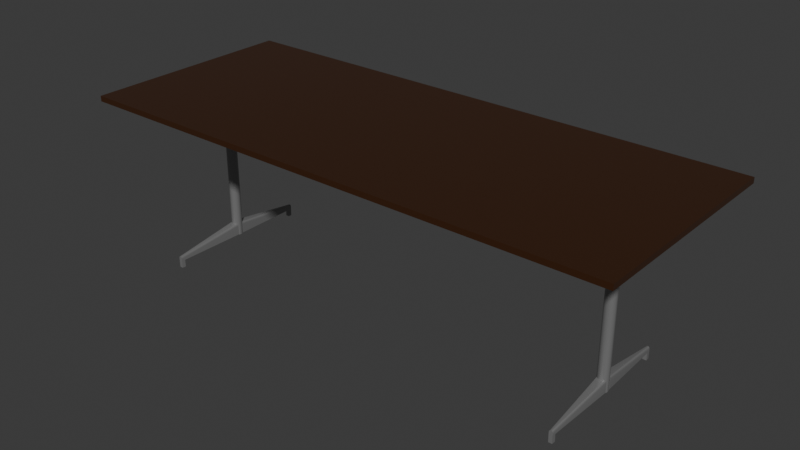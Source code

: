 # Source: Tisch.blend  (saved by Blender 4.3.32; exported with 4.5.12 LTS)
import bpy
from mathutils import Matrix  # noqa: F401  (used for matrix-valued properties, if any)

bpy.ops.wm.read_factory_settings(use_empty=True)
scene = bpy.context.scene
scene.name = 'Scene'

# ---- collections
col_collection = bpy.data.collections.new('Collection'); scene.collection.children.link(col_collection)

# ---- materials (node trees are filled in below, after node groups)
mat_material_001 = bpy.data.materials.new('Material.001')
mat_material = bpy.data.materials.new('Material')
mat_material.alpha_threshold = 0.0
mat_material.roughness = 0.5
mat_material.line_color = (0.0, 0.0, 0.0, 1.0)

# ---- node groups
ng_smooth_by_angle_001 = bpy.data.node_groups.new('Smooth by Angle.001', 'GeometryNodeTree')
_s = ng_smooth_by_angle_001.interface.new_socket(name='Mesh', in_out='OUTPUT', socket_type='NodeSocketGeometry')
_s = ng_smooth_by_angle_001.interface.new_socket(name='Mesh', in_out='INPUT', socket_type='NodeSocketGeometry')
_s = ng_smooth_by_angle_001.interface.new_socket(name='Angle', in_out='INPUT', socket_type='NodeSocketFloat')
_s.subtype = 'ANGLE'
_s.default_value = 0.5236
_s.min_value = 0.0
_s.max_value = 3.142
_s.description = 'Maximum face angle for smooth edges'
_s = ng_smooth_by_angle_001.interface.new_socket(name='Ignore Sharpness', in_out='INPUT', socket_type='NodeSocketBool')
_s.force_non_field = True
ng_smooth_by_angle_001.description = 'Set the sharpness of mesh edges based on the angle between the neighboring faces'
ng_smooth_by_angle_001.is_modifier = True
_N = ng_smooth_by_angle_001.nodes; _L = ng_smooth_by_angle_001.links
n0 = _N.new('GeometryNodeSetShadeSmooth'); n0.name = 'Set Shade Smooth'; n0.location = (120, -80)
n0.domain = 'EDGE'
n1 = _N.new('GeometryNodeSetShadeSmooth'); n1.name = 'Set Shade Smooth.001'; n1.location = (300, -80)
n2 = _N.new('NodeGroupOutput'); n2.name = 'Group Output'; n2.location = (480, -80)
n3 = _N.new('GeometryNodeInputMeshEdgeAngle'); n3.name = 'Edge Angle'; n3.location = (-440, -240)
n4 = _N.new('NodeGroupInput'); n4.name = 'Group Input'; n4.location = (-80, -80)
n5 = _N.new('GeometryNodeInputEdgeSmooth'); n5.name = 'Is Edge Smooth'; n5.location = (-260, -120)
n6 = _N.new('GeometryNodeInputShadeSmooth'); n6.name = 'Is Shade Smooth'; n6.location = (-440, -397)
n7 = _N.new('FunctionNodeCompare'); n7.name = 'Compare'; n7.location = (-260, -260)
n7.operation = 'LESS_EQUAL'
n7.inputs[6].default_value = (0.0, 0.0, 0.0, 0.0)
n7.inputs[7].default_value = (0.0, 0.0, 0.0, 0.0)
n8 = _N.new('FunctionNodeBooleanMath'); n8.name = 'Boolean Math.001'; n8.location = (-80, -260)
n9 = _N.new('NodeGroupInput'); n9.name = 'Group Input.001'; n9.location = (-440, -329)
n10 = _N.new('NodeGroupInput'); n10.name = 'Group Input.002'; n10.location = (-259, -189)
n11 = _N.new('FunctionNodeBooleanMath'); n11.name = 'Boolean Math'; n11.location = (-80, -149)
n11.operation = 'OR'
n12 = _N.new('FunctionNodeBooleanMath'); n12.name = 'Boolean Math.002'; n12.location = (-260, -380)
n12.operation = 'OR'
n13 = _N.new('NodeGroupInput'); n13.name = 'Group Input.003'; n13.location = (-440, -460)
_L.new(n3.outputs[0], n7.inputs[0])
_L.new(n1.outputs[0], n2.inputs[0])
_L.new(n9.outputs[1], n7.inputs[1])
_L.new(n7.outputs[0], n8.inputs[0])
_L.new(n4.outputs[0], n0.inputs[0])
_L.new(n0.outputs[0], n1.inputs[0])
_L.new(n8.outputs[0], n0.inputs[2])
_L.new(n10.outputs[2], n11.inputs[1])
_L.new(n5.outputs[0], n11.inputs[0])
_L.new(n11.outputs[0], n0.inputs[1])
_L.new(n13.outputs[2], n12.inputs[1])
_L.new(n6.outputs[0], n12.inputs[0])
_L.new(n12.outputs[0], n8.inputs[1])
n2.is_active_output = True

# ---- material node trees
mat_material_001.use_nodes = True; mat_material_001.node_tree.nodes.clear()
_N = mat_material_001.node_tree.nodes; _L = mat_material_001.node_tree.links
n0 = _N.new('ShaderNodeBsdfPrincipled'); n0.name = 'Principled BSDF'; n0.location = (10, 300)
n0.inputs[0].default_value = (0.3275, 0.3275, 0.3275, 1.0)
n0.inputs[1].default_value = 0.5
n0.inputs[2].default_value = 0.1929
n1 = _N.new('ShaderNodeOutputMaterial'); n1.name = 'Material Output'; n1.location = (300, 300)
_L.new(n0.outputs[0], n1.inputs[0])
n1.is_active_output = True
mat_material.use_nodes = True; mat_material.node_tree.nodes.clear()
_N = mat_material.node_tree.nodes; _L = mat_material.node_tree.links
n0 = _N.new('ShaderNodeOutputMaterial'); n0.name = 'Material Output'; n0.location = (300, 300)
n1 = _N.new('ShaderNodeBsdfPrincipled'); n1.name = 'Principled BSDF'; n1.location = (10, 300)
n1.inputs[0].default_value = (0.06303, 0.02476, 0.01028, 1.0)
n1.inputs[1].default_value = 0.2756
n1.inputs[2].default_value = 0.1929
n1.inputs[3].default_value = 1.45
_L.new(n1.outputs[0], n0.inputs[0])
n0.is_active_output = True

# ---- world
world_world = bpy.data.worlds.new('World'); scene.world = world_world
world_world.use_nodes = True; world_world.node_tree.nodes.clear()
_N = world_world.node_tree.nodes; _L = world_world.node_tree.links
n0 = _N.new('ShaderNodeOutputWorld'); n0.name = 'World Output'; n0.location = (300, 300)
n1 = _N.new('ShaderNodeBackground'); n1.name = 'Background'; n1.location = (10, 300)
n1.inputs[0].default_value = (0.05088, 0.05088, 0.05088, 1.0)
_L.new(n1.outputs[0], n0.inputs[0])
n0.is_active_output = True
world_world.color = (0.05088, 0.05088, 0.05088)
world_world.sun_shadow_jitter_overblur = 0.0

# ---- meshes
me_cube_006 = bpy.data.meshes.new('Cube.006')
me_cube_006.from_pydata([(-5.62, -0.128, -2.195), (-5.62, 0.1344, -2.195), (-0.2048, -0.3576, -2.078), (-0.2048, 0.364, -2.078), (-5.341, 0.1463, -2.189), (-5.341, -0.1398, -2.189), (-5.62, -0.128, -2.01), (-5.62, -0.02828, -1.847), (-5.62, -0.1261, -1.978), (-5.62, -0.1204, -1.948), (-5.62, -0.1112, -1.92), (-5.62, -0.09878, -1.895), (-5.62, -0.08367, -1.875), (-5.62, -0.06643, -1.86), (-5.62, -0.04773, -1.851), (-5.62, 0.03474, -1.847), (-5.62, 0.1344, -2.01), (-5.62, 0.05419, -1.851), (-5.62, 0.07289, -1.86), (-5.62, 0.09013, -1.875), (-5.62, 0.1052, -1.895), (-5.62, 0.1176, -1.92), (-5.62, 0.1269, -1.948), (-5.62, 0.1325, -1.978), (-0.2048, -0.2579, -1.177), (-0.2048, -0.3576, -1.34), (-0.2048, -0.2773, -1.18), (-0.2048, -0.296, -1.19), (-0.2048, -0.3133, -1.205), (-0.2048, -0.3284, -1.225), (-0.2048, -0.3408, -1.249), (-0.2048, -0.35, -1.278), (-0.2048, -0.3557, -1.308), (-0.2048, 0.364, -1.34), (-0.2048, 0.2643, -1.177), (-0.2048, 0.3621, -1.308), (-0.2048, 0.3565, -1.278), (-0.2048, 0.3472, -1.249), (-0.2048, 0.3348, -1.225), (-0.2048, 0.3197, -1.205), (-0.2048, 0.3025, -1.19), (-0.2048, 0.2838, -1.18), (-5.341, 0.1463, -1.975), (-5.341, 0.04657, -1.813), (-5.341, 0.1444, -1.944), (-5.341, 0.1387, -1.913), (-5.341, 0.1295, -1.885), (-5.341, 0.1171, -1.86), (-5.341, 0.102, -1.84), (-5.341, 0.08473, -1.825), (-5.341, 0.06602, -1.816), (-5.341, -0.1398, -1.975), (-5.341, -0.04011, -1.813), (-5.341, -0.1379, -1.944), (-5.341, -0.1322, -1.913), (-5.341, -0.123, -1.885), (-5.341, -0.1106, -1.86), (-5.341, -0.0955, -1.84), (-5.341, -0.07827, -1.825), (-5.341, -0.05956, -1.816), (-5.611, 0.1344, -2.628), (-5.611, -0.128, -2.628), (-5.332, 0.1463, -2.622), (-5.332, -0.1398, -2.622), (-5.608, 0.1344, -2.744), (-5.608, -0.128, -2.744), (-5.329, 0.1463, -2.738), (-5.329, -0.1398, -2.738), (0.0008268, 0.3931, -2.1), (0.0008268, 0.3931, 9.9), (0.07886, 0.3855, -2.1), (0.07886, 0.3855, 9.9), (0.1539, 0.3627, -2.1), (0.1539, 0.3627, 9.9), (0.2231, 0.3257, -2.1), (0.2231, 0.3257, 9.9), (0.2837, 0.276, -2.1), (0.2837, 0.276, 9.9), (0.3334, 0.2154, -2.1), (0.3334, 0.2154, 9.9), (0.3704, 0.1462, -2.1), (0.3704, 0.1462, 9.9), (0.3931, 0.07117, -2.1), (0.3931, 0.07117, 9.9), (0.4008, -0.006861, -2.1), (0.4008, -0.006861, 9.9), (0.3931, -0.0849, -2.1), (0.3931, -0.0849, 9.9), (0.3704, -0.1599, -2.1), (0.3704, -0.1599, 9.9), (0.3334, -0.2291, -2.1), (0.3334, -0.2291, 9.9), (0.2837, -0.2897, -2.1), (0.2837, -0.2897, 9.9), (0.2231, -0.3394, -2.1), (0.2231, -0.3394, 9.9), (0.1539, -0.3764, -2.1), (0.1539, -0.3764, 9.9), (0.07886, -0.3992, -2.1), (0.07886, -0.3992, 9.9), (0.0008268, -0.4069, -2.1), (0.0008268, -0.4069, 9.9), (-0.07721, -0.3992, -2.1), (-0.07721, -0.3992, 9.9), (-0.1522, -0.3764, -2.1), (-0.1522, -0.3764, 9.9), (-0.2214, -0.3394, -2.1), (-0.2214, -0.3394, 9.9), (-0.282, -0.2897, -2.1), (-0.282, -0.2897, 9.9), (-0.3318, -0.2291, -2.1), (-0.3318, -0.2291, 9.9), (-0.3687, -0.1599, -2.1), (-0.3687, -0.1599, 9.9), (-0.3915, -0.0849, -2.1), (-0.3915, -0.0849, 9.9), (-0.3992, -0.006861, -2.1), (-0.3992, -0.006861, 9.9), (-0.3915, 0.07117, -2.1), (-0.3915, 0.07117, 9.9), (-0.3687, 0.1462, -2.1), (-0.3687, 0.1462, 9.9), (-0.3318, 0.2154, -2.1), (-0.3318, 0.2154, 9.9), (-0.282, 0.276, -2.1), (-0.282, 0.276, 9.9), (-0.2214, 0.3257, -2.1), (-0.2214, 0.3257, 9.9), (-0.1522, 0.3627, -2.1), (-0.1522, 0.3627, 9.9), (-0.07721, 0.3855, -2.1), (-0.07721, 0.3855, 9.9), (5.619, 0.1344, -2.195), (5.619, -0.128, -2.195), (0.204, 0.364, -2.078), (0.204, -0.3576, -2.078), (5.34, -0.1398, -2.189), (5.34, 0.1463, -2.189), (5.619, 0.1344, -2.01), (5.619, 0.03474, -1.847), (5.619, 0.1325, -1.978), (5.619, 0.1269, -1.948), (5.619, 0.1176, -1.92), (5.619, 0.1052, -1.895), (5.619, 0.09013, -1.875), (5.619, 0.0729, -1.86), (5.619, 0.05419, -1.851), (5.619, -0.02828, -1.847), (5.619, -0.128, -2.01), (5.619, -0.04773, -1.851), (5.619, -0.06643, -1.86), (5.619, -0.08367, -1.875), (5.619, -0.09878, -1.895), (5.619, -0.1112, -1.92), (5.619, -0.1204, -1.948), (5.619, -0.1261, -1.978), (0.204, 0.2643, -1.177), (0.204, 0.364, -1.34), (0.204, 0.2838, -1.18), (0.204, 0.3025, -1.19), (0.204, 0.3197, -1.205), (0.204, 0.3348, -1.225), (0.204, 0.3472, -1.249), (0.204, 0.3565, -1.278), (0.204, 0.3621, -1.308), (0.204, -0.3576, -1.34), (0.204, -0.2579, -1.177), (0.204, -0.3557, -1.308), (0.204, -0.35, -1.278), (0.204, -0.3408, -1.249), (0.204, -0.3284, -1.225), (0.204, -0.3133, -1.205), (0.204, -0.296, -1.19), (0.204, -0.2773, -1.18), (5.34, -0.1398, -1.975), (5.34, -0.04011, -1.813), (5.34, -0.1379, -1.944), (5.34, -0.1322, -1.913), (5.34, -0.123, -1.885), (5.34, -0.1106, -1.86), (5.34, -0.0955, -1.84), (5.34, -0.07827, -1.825), (5.34, -0.05956, -1.816), (5.34, 0.1463, -1.975), (5.34, 0.04657, -1.813), (5.34, 0.1444, -1.944), (5.34, 0.1387, -1.913), (5.34, 0.1295, -1.885), (5.34, 0.1171, -1.86), (5.34, 0.102, -1.84), (5.34, 0.08473, -1.825), (5.34, 0.06602, -1.816), (5.61, -0.128, -2.628), (5.61, 0.1344, -2.628), (5.331, -0.1398, -2.622), (5.331, 0.1463, -2.622), (5.608, -0.128, -2.744), (5.608, 0.1344, -2.744), (5.328, -0.1398, -2.738), (5.328, 0.1463, -2.738), (-0.2353, -32.21, 7.775), (-0.2353, -32.21, 8.775), (-0.2353, -0.2125, 7.775), (-0.2353, -0.2125, 8.775), (0.2647, -32.21, 7.775), (0.2647, -32.21, 8.775), (0.2647, -0.2125, 7.775), (0.2647, -0.2125, 8.775), (-5.62, -32.04, -2.195), (-5.62, -31.77, -2.195), (-0.2048, -32.27, -2.078), (-0.2048, -31.54, -2.078), (-5.341, -31.76, -2.189), (-5.341, -32.05, -2.189), (-5.62, -32.04, -2.01), (-5.62, -31.94, -1.847), (-5.62, -32.03, -1.978), (-5.62, -32.03, -1.948), (-5.62, -32.02, -1.92), (-5.62, -32.01, -1.895), (-5.62, -31.99, -1.875), (-5.62, -31.97, -1.86), (-5.62, -31.96, -1.851), (-5.62, -31.87, -1.847), (-5.62, -31.77, -2.01), (-5.62, -31.85, -1.851), (-5.62, -31.84, -1.86), (-5.62, -31.82, -1.875), (-5.62, -31.8, -1.895), (-5.62, -31.79, -1.92), (-5.62, -31.78, -1.948), (-5.62, -31.78, -1.978), (-0.2048, -32.17, -1.177), (-0.2048, -32.27, -1.34), (-0.2048, -32.19, -1.18), (-0.2048, -32.2, -1.19), (-0.2048, -32.22, -1.205), (-0.2048, -32.24, -1.225), (-0.2048, -32.25, -1.249), (-0.2048, -32.26, -1.278), (-0.2048, -32.26, -1.308), (-0.2048, -31.54, -1.34), (-0.2048, -31.64, -1.177), (-0.2048, -31.55, -1.308), (-0.2048, -31.55, -1.278), (-0.2048, -31.56, -1.249), (-0.2048, -31.57, -1.225), (-0.2048, -31.59, -1.205), (-0.2048, -31.61, -1.19), (-0.2048, -31.62, -1.18), (-5.341, -31.76, -1.975), (-5.341, -31.86, -1.813), (-5.341, -31.76, -1.944), (-5.341, -31.77, -1.913), (-5.341, -31.78, -1.885), (-5.341, -31.79, -1.86), (-5.341, -31.81, -1.84), (-5.341, -31.82, -1.825), (-5.341, -31.84, -1.816), (-5.341, -32.05, -1.975), (-5.341, -31.95, -1.813), (-5.341, -32.05, -1.944), (-5.341, -32.04, -1.913), (-5.341, -32.03, -1.885), (-5.341, -32.02, -1.86), (-5.341, -32.0, -1.84), (-5.341, -31.99, -1.825), (-5.341, -31.97, -1.816), (-5.611, -31.77, -2.628), (-5.611, -32.04, -2.628), (-5.332, -31.76, -2.622), (-5.332, -32.05, -2.622), (-5.608, -31.77, -2.744), (-5.608, -32.04, -2.744), (-5.329, -31.76, -2.738), (-5.329, -32.05, -2.738), (0.0008254, -31.51, -2.1), (0.0008254, -31.51, 9.9), (0.07886, -31.52, -2.1), (0.07886, -31.52, 9.9), (0.1539, -31.55, -2.1), (0.1539, -31.55, 9.9), (0.2231, -31.58, -2.1), (0.2231, -31.58, 9.9), (0.2837, -31.63, -2.1), (0.2837, -31.63, 9.9), (0.3334, -31.69, -2.1), (0.3334, -31.69, 9.9), (0.3704, -31.76, -2.1), (0.3704, -31.76, 9.9), (0.3931, -31.84, -2.1), (0.3931, -31.84, 9.9), (0.4008, -31.91, -2.1), (0.4008, -31.91, 9.9), (0.3931, -31.99, -2.1), (0.3931, -31.99, 9.9), (0.3704, -32.07, -2.1), (0.3704, -32.07, 9.9), (0.3334, -32.14, -2.1), (0.3334, -32.14, 9.9), (0.2837, -32.2, -2.1), (0.2837, -32.2, 9.9), (0.2231, -32.25, -2.1), (0.2231, -32.25, 9.9), (0.1539, -32.28, -2.1), (0.1539, -32.28, 9.9), (0.07886, -32.31, -2.1), (0.07886, -32.31, 9.9), (0.0008254, -32.31, -2.1), (0.0008254, -32.31, 9.9), (-0.07721, -32.31, -2.1), (-0.07721, -32.31, 9.9), (-0.1522, -32.28, -2.1), (-0.1522, -32.28, 9.9), (-0.2214, -32.25, -2.1), (-0.2214, -32.25, 9.9), (-0.282, -32.2, -2.1), (-0.282, -32.2, 9.9), (-0.3318, -32.14, -2.1), (-0.3318, -32.14, 9.9), (-0.3687, -32.07, -2.1), (-0.3687, -32.07, 9.9), (-0.3915, -31.99, -2.1), (-0.3915, -31.99, 9.9), (-0.3992, -31.91, -2.1), (-0.3992, -31.91, 9.9), (-0.3915, -31.84, -2.1), (-0.3915, -31.84, 9.9), (-0.3687, -31.76, -2.1), (-0.3687, -31.76, 9.9), (-0.3318, -31.69, -2.1), (-0.3318, -31.69, 9.9), (-0.282, -31.63, -2.1), (-0.282, -31.63, 9.9), (-0.2214, -31.58, -2.1), (-0.2214, -31.58, 9.9), (-0.1522, -31.55, -2.1), (-0.1522, -31.55, 9.9), (-0.07721, -31.52, -2.1), (-0.07721, -31.52, 9.9), (5.619, -31.77, -2.195), (5.619, -32.04, -2.195), (0.204, -31.54, -2.078), (0.204, -32.27, -2.078), (5.34, -32.05, -2.189), (5.34, -31.76, -2.189), (5.619, -31.77, -2.01), (5.619, -31.87, -1.847), (5.619, -31.78, -1.978), (5.619, -31.78, -1.948), (5.619, -31.79, -1.92), (5.619, -31.8, -1.895), (5.619, -31.82, -1.875), (5.619, -31.84, -1.86), (5.619, -31.85, -1.851), (5.619, -31.94, -1.847), (5.619, -32.04, -2.01), (5.619, -31.96, -1.851), (5.619, -31.97, -1.86), (5.619, -31.99, -1.875), (5.619, -32.01, -1.895), (5.619, -32.02, -1.92), (5.619, -32.03, -1.948), (5.619, -32.03, -1.978), (0.204, -31.64, -1.177), (0.204, -31.54, -1.34), (0.204, -31.62, -1.18), (0.204, -31.61, -1.19), (0.204, -31.59, -1.205), (0.204, -31.57, -1.225), (0.204, -31.56, -1.249), (0.204, -31.55, -1.278), (0.204, -31.55, -1.308), (0.204, -32.27, -1.34), (0.204, -32.17, -1.177), (0.204, -32.26, -1.308), (0.204, -32.26, -1.278), (0.204, -32.25, -1.249), (0.204, -32.24, -1.225), (0.204, -32.22, -1.205), (0.204, -32.2, -1.19), (0.204, -32.19, -1.18), (5.34, -32.05, -1.975), (5.34, -31.95, -1.813), (5.34, -32.05, -1.944), (5.34, -32.04, -1.913), (5.34, -32.03, -1.885), (5.34, -32.02, -1.86), (5.34, -32.0, -1.84), (5.34, -31.99, -1.825), (5.34, -31.97, -1.816), (5.34, -31.76, -1.975), (5.34, -31.86, -1.813), (5.34, -31.76, -1.944), (5.34, -31.77, -1.913), (5.34, -31.78, -1.885), (5.34, -31.79, -1.86), (5.34, -31.81, -1.84), (5.34, -31.82, -1.825), (5.34, -31.84, -1.816), (5.61, -32.04, -2.628), (5.61, -31.77, -2.628), (5.331, -32.05, -2.622), (5.331, -31.76, -2.622), (5.608, -32.04, -2.744), (5.608, -31.77, -2.744), (5.328, -32.05, -2.738), (5.328, -31.76, -2.738), (8.052, -36.09, 10.3), (8.052, -36.09, 9.898), (-7.948, -36.09, 10.3), (-7.948, -36.09, 9.898), (8.052, 3.912, 10.3), (8.052, 3.912, 9.898), (-7.948, 3.912, 10.3), (-7.948, 3.912, 9.898)], [], [(43, 15, 7, 52), (2, 25, 51, 5), (0, 6, 8, 9, 10, 11, 12, 13, 14, 7, 15, 17, 18, 19, 20, 21, 22, 23, 16, 1), (4, 3, 2, 5), (1, 16, 42, 4), (3, 33, 35, 36, 37, 38, 39, 40, 41, 34, 24, 26, 27, 28, 29, 30, 31, 32, 25, 2), (4, 5, 63, 62), (4, 42, 33, 3), (34, 43, 52, 24), (43, 34, 41, 50), (50, 41, 40, 49), (49, 40, 39, 48), (48, 39, 38, 47), (47, 38, 37, 46), (46, 37, 36, 45), (45, 36, 35, 44), (44, 35, 33, 42), (52, 7, 14, 59), (59, 14, 13, 58), (58, 13, 12, 57), (57, 12, 11, 56), (56, 11, 10, 55), (55, 10, 9, 54), (54, 9, 8, 53), (53, 8, 6, 51), (15, 43, 50, 17), (17, 50, 49, 18), (18, 49, 48, 19), (19, 48, 47, 20), (20, 47, 46, 21), (21, 46, 45, 22), (22, 45, 44, 23), (23, 44, 42, 16), (24, 52, 59, 26), (26, 59, 58, 27), (27, 58, 57, 28), (28, 57, 56, 29), (29, 56, 55, 30), (30, 55, 54, 31), (31, 54, 53, 32), (32, 53, 51, 25), (5, 51, 6, 0), (62, 63, 67, 66), (1, 4, 62, 60), (0, 1, 60, 61), (5, 0, 61, 63), (64, 66, 67, 65), (60, 62, 66, 64), (63, 61, 65, 67), (61, 60, 64, 65), (68, 69, 71, 70), (70, 71, 73, 72), (72, 73, 75, 74), (74, 75, 77, 76), (76, 77, 79, 78), (78, 79, 81, 80), (80, 81, 83, 82), (82, 83, 85, 84), (84, 85, 87, 86), (86, 87, 89, 88), (88, 89, 91, 90), (90, 91, 93, 92), (92, 93, 95, 94), (94, 95, 97, 96), (96, 97, 99, 98), (98, 99, 101, 100), (100, 101, 103, 102), (102, 103, 105, 104), (104, 105, 107, 106), (106, 107, 109, 108), (108, 109, 111, 110), (110, 111, 113, 112), (112, 113, 115, 114), (114, 115, 117, 116), (116, 117, 119, 118), (118, 119, 121, 120), (120, 121, 123, 122), (122, 123, 125, 124), (124, 125, 127, 126), (126, 127, 129, 128), (71, 69, 131, 129, 127, 125, 123, 121, 119, 117, 115, 113, 111, 109, 107, 105, 103, 101, 99, 97, 95, 93, 91, 89, 87, 85, 83, 81, 79, 77, 75, 73), (128, 129, 131, 130), (130, 131, 69, 68), (68, 70, 72, 74, 76, 78, 80, 82, 84, 86, 88, 90, 92, 94, 96, 98, 100, 102, 104, 106, 108, 110, 112, 114, 116, 118, 120, 122, 124, 126, 128, 130), (175, 147, 139, 184), (134, 157, 183, 137), (132, 138, 140, 141, 142, 143, 144, 145, 146, 139, 147, 149, 150, 151, 152, 153, 154, 155, 148, 133), (136, 135, 134, 137), (133, 148, 174, 136), (135, 165, 167, 168, 169, 170, 171, 172, 173, 166, 156, 158, 159, 160, 161, 162, 163, 164, 157, 134), (136, 137, 195, 194), (136, 174, 165, 135), (166, 175, 184, 156), (175, 166, 173, 182), (182, 173, 172, 181), (181, 172, 171, 180), (180, 171, 170, 179), (179, 170, 169, 178), (178, 169, 168, 177), (177, 168, 167, 176), (176, 167, 165, 174), (184, 139, 146, 191), (191, 146, 145, 190), (190, 145, 144, 189), (189, 144, 143, 188), (188, 143, 142, 187), (187, 142, 141, 186), (186, 141, 140, 185), (185, 140, 138, 183), (147, 175, 182, 149), (149, 182, 181, 150), (150, 181, 180, 151), (151, 180, 179, 152), (152, 179, 178, 153), (153, 178, 177, 154), (154, 177, 176, 155), (155, 176, 174, 148), (156, 184, 191, 158), (158, 191, 190, 159), (159, 190, 189, 160), (160, 189, 188, 161), (161, 188, 187, 162), (162, 187, 186, 163), (163, 186, 185, 164), (164, 185, 183, 157), (137, 183, 138, 132), (194, 195, 199, 198), (133, 136, 194, 192), (132, 133, 192, 193), (137, 132, 193, 195), (196, 198, 199, 197), (192, 194, 198, 196), (195, 193, 197, 199), (193, 192, 196, 197), (200, 201, 203, 202), (202, 203, 207, 206), (206, 207, 205, 204), (204, 205, 201, 200), (202, 206, 204, 200), (207, 203, 201, 205), (251, 223, 215, 260), (210, 233, 259, 213), (208, 214, 216, 217, 218, 219, 220, 221, 222, 215, 223, 225, 226, 227, 228, 229, 230, 231, 224, 209), (212, 211, 210, 213), (209, 224, 250, 212), (211, 241, 243, 244, 245, 246, 247, 248, 249, 242, 232, 234, 235, 236, 237, 238, 239, 240, 233, 210), (212, 213, 271, 270), (212, 250, 241, 211), (242, 251, 260, 232), (251, 242, 249, 258), (258, 249, 248, 257), (257, 248, 247, 256), (256, 247, 246, 255), (255, 246, 245, 254), (254, 245, 244, 253), (253, 244, 243, 252), (252, 243, 241, 250), (260, 215, 222, 267), (267, 222, 221, 266), (266, 221, 220, 265), (265, 220, 219, 264), (264, 219, 218, 263), (263, 218, 217, 262), (262, 217, 216, 261), (261, 216, 214, 259), (223, 251, 258, 225), (225, 258, 257, 226), (226, 257, 256, 227), (227, 256, 255, 228), (228, 255, 254, 229), (229, 254, 253, 230), (230, 253, 252, 231), (231, 252, 250, 224), (232, 260, 267, 234), (234, 267, 266, 235), (235, 266, 265, 236), (236, 265, 264, 237), (237, 264, 263, 238), (238, 263, 262, 239), (239, 262, 261, 240), (240, 261, 259, 233), (213, 259, 214, 208), (270, 271, 275, 274), (209, 212, 270, 268), (208, 209, 268, 269), (213, 208, 269, 271), (272, 274, 275, 273), (268, 270, 274, 272), (271, 269, 273, 275), (269, 268, 272, 273), (276, 277, 279, 278), (278, 279, 281, 280), (280, 281, 283, 282), (282, 283, 285, 284), (284, 285, 287, 286), (286, 287, 289, 288), (288, 289, 291, 290), (290, 291, 293, 292), (292, 293, 295, 294), (294, 295, 297, 296), (296, 297, 299, 298), (298, 299, 301, 300), (300, 301, 303, 302), (302, 303, 305, 304), (304, 305, 307, 306), (306, 307, 309, 308), (308, 309, 311, 310), (310, 311, 313, 312), (312, 313, 315, 314), (314, 315, 317, 316), (316, 317, 319, 318), (318, 319, 321, 320), (320, 321, 323, 322), (322, 323, 325, 324), (324, 325, 327, 326), (326, 327, 329, 328), (328, 329, 331, 330), (330, 331, 333, 332), (332, 333, 335, 334), (334, 335, 337, 336), (279, 277, 339, 337, 335, 333, 331, 329, 327, 325, 323, 321, 319, 317, 315, 313, 311, 309, 307, 305, 303, 301, 299, 297, 295, 293, 291, 289, 287, 285, 283, 281), (336, 337, 339, 338), (338, 339, 277, 276), (276, 278, 280, 282, 284, 286, 288, 290, 292, 294, 296, 298, 300, 302, 304, 306, 308, 310, 312, 314, 316, 318, 320, 322, 324, 326, 328, 330, 332, 334, 336, 338), (383, 355, 347, 392), (342, 365, 391, 345), (340, 346, 348, 349, 350, 351, 352, 353, 354, 347, 355, 357, 358, 359, 360, 361, 362, 363, 356, 341), (344, 343, 342, 345), (341, 356, 382, 344), (343, 373, 375, 376, 377, 378, 379, 380, 381, 374, 364, 366, 367, 368, 369, 370, 371, 372, 365, 342), (344, 345, 403, 402), (344, 382, 373, 343), (374, 383, 392, 364), (383, 374, 381, 390), (390, 381, 380, 389), (389, 380, 379, 388), (388, 379, 378, 387), (387, 378, 377, 386), (386, 377, 376, 385), (385, 376, 375, 384), (384, 375, 373, 382), (392, 347, 354, 399), (399, 354, 353, 398), (398, 353, 352, 397), (397, 352, 351, 396), (396, 351, 350, 395), (395, 350, 349, 394), (394, 349, 348, 393), (393, 348, 346, 391), (355, 383, 390, 357), (357, 390, 389, 358), (358, 389, 388, 359), (359, 388, 387, 360), (360, 387, 386, 361), (361, 386, 385, 362), (362, 385, 384, 363), (363, 384, 382, 356), (364, 392, 399, 366), (366, 399, 398, 367), (367, 398, 397, 368), (368, 397, 396, 369), (369, 396, 395, 370), (370, 395, 394, 371), (371, 394, 393, 372), (372, 393, 391, 365), (345, 391, 346, 340), (402, 403, 407, 406), (341, 344, 402, 400), (340, 341, 400, 401), (345, 340, 401, 403), (404, 406, 407, 405), (400, 402, 406, 404), (403, 401, 405, 407), (401, 400, 404, 405), (408, 412, 414, 410), (411, 410, 414, 415), (415, 414, 412, 413), (413, 409, 411, 415), (409, 408, 410, 411), (413, 412, 408, 409)])
me_cube_006.polygons.foreach_set('use_smooth', [1, 1, 1, 1, 1, 1, 1, 1, 1, 1, 1, 1, 1, 1, 1, 1, 1, 1, 1, 1, 1, 1, 1, 1, 1, 1, 1, 1, 1, 1, 1, 1, 1, 1, 1, 1, 1, 1, 1, 1, 1, 1, 1, 1, 1, 1, 1, 1, 1, 1, 1, 1, 1, 1, 1, 1, 1, 1, 1, 1, 1, 1, 1, 1, 1, 1, 1, 1, 1, 1, 1, 1, 1, 1, 1, 1, 1, 1, 1, 1, 1, 1, 1, 1, 1, 1, 1, 1, 1, 1, 1, 1, 1, 1, 1, 1, 1, 1, 1, 1, 1, 1, 1, 1, 1, 1, 1, 1, 1, 1, 1, 1, 1, 1, 1, 1, 1, 1, 1, 1, 1, 1, 1, 1, 1, 1, 1, 1, 1, 1, 1, 1, 1, 1, 0, 0, 0, 0, 0, 0, 1, 1, 1, 1, 1, 1, 1, 1, 1, 1, 1, 1, 1, 1, 1, 1, 1, 1, 1, 1, 1, 1, 1, 1, 1, 1, 1, 1, 1, 1, 1, 1, 1, 1, 1, 1, 1, 1, 1, 1, 1, 1, 1, 1, 1, 1, 1, 1, 1, 1, 1, 1, 1, 1, 1, 1, 1, 1, 1, 1, 1, 1, 1, 1, 1, 1, 1, 1, 1, 1, 1, 1, 1, 1, 1, 1, 1, 1, 1, 1, 1, 1, 1, 1, 1, 1, 1, 1, 1, 1, 1, 1, 1, 1, 1, 1, 1, 1, 1, 1, 1, 1, 1, 1, 1, 1, 1, 1, 1, 1, 1, 1, 1, 1, 1, 1, 1, 1, 1, 1, 1, 1, 1, 1, 1, 1, 1, 1, 1, 1, 1, 1, 1, 1, 0, 0, 0, 0, 0, 0])
me_cube_006.polygons.foreach_set('material_index', [0, 0, 0, 0, 0, 0, 0, 0, 0, 0, 0, 0, 0, 0, 0, 0, 0, 0, 0, 0, 0, 0, 0, 0, 0, 0, 0, 0, 0, 0, 0, 0, 0, 0, 0, 0, 0, 0, 0, 0, 0, 0, 0, 0, 0, 0, 0, 0, 0, 0, 0, 0, 0, 0, 0, 0, 0, 0, 0, 0, 0, 0, 0, 0, 0, 0, 0, 0, 0, 0, 0, 0, 0, 0, 0, 0, 0, 0, 0, 0, 0, 0, 0, 0, 0, 0, 0, 0, 0, 0, 0, 0, 0, 0, 0, 0, 0, 0, 0, 0, 0, 0, 0, 0, 0, 0, 0, 0, 0, 0, 0, 0, 0, 0, 0, 0, 0, 0, 0, 0, 0, 0, 0, 0, 0, 0, 0, 0, 0, 0, 0, 0, 0, 0, 0, 0, 0, 0, 0, 0, 0, 0, 0, 0, 0, 0, 0, 0, 0, 0, 0, 0, 0, 0, 0, 0, 0, 0, 0, 0, 0, 0, 0, 0, 0, 0, 0, 0, 0, 0, 0, 0, 0, 0, 0, 0, 0, 0, 0, 0, 0, 0, 0, 0, 0, 0, 0, 0, 0, 0, 0, 0, 0, 0, 0, 0, 0, 0, 0, 0, 0, 0, 0, 0, 0, 0, 0, 0, 0, 0, 0, 0, 0, 0, 0, 0, 0, 0, 0, 0, 0, 0, 0, 0, 0, 0, 0, 0, 0, 0, 0, 0, 0, 0, 0, 0, 0, 0, 0, 0, 0, 0, 0, 0, 0, 0, 0, 0, 0, 0, 0, 0, 0, 0, 0, 0, 0, 0, 0, 0, 0, 0, 0, 0, 0, 0, 0, 0, 0, 0, 0, 0, 0, 0, 1, 1, 1, 1, 1, 1])
_uv = me_cube_006.uv_layers.new(name='UVMap')
_uv.uv.foreach_set('vector', [0.8621, 0.5871, 0.875, 0.595, 0.875, 0.655, 0.8621, 0.6629, 0.375, 0.75, 0.58, 0.75, 0.517, 0.9871, 0.375, 0.9871, 0.375, 0.0, 0.5081, 0.0, 0.5309, 0.001825, 0.5528, 0.00723, 0.573, 0.01601, 0.5908, 0.02782, 0.6053, 0.04221, 0.6161, 0.05864, 0.6228, 0.07645, 0.625, 0.09498, 0.625, 0.155, 0.6228, 0.1735, 0.6161, 0.1914, 0.6053, 0.2078, 0.5908, 0.2222, 0.573, 0.234, 0.5528, 0.2428, 0.5309, 0.2482, 0.5081, 0.25, 0.375, 0.25, 0.1379, 0.5, 0.375, 0.5, 0.375, 0.75, 0.1379, 0.75, 0.375, 0.25, 0.5081, 0.25, 0.517, 0.2629, 0.375, 0.2629, 0.375, 0.5, 0.58, 0.5, 0.5887, 0.5007, 0.5972, 0.5026, 0.605, 0.5058, 0.6118, 0.5101, 0.6174, 0.5154, 0.6216, 0.5213, 0.6241, 0.5278, 0.625, 0.5345, 0.625, 0.7155, 0.6241, 0.7222, 0.6216, 0.7287, 0.6174, 0.7346, 0.6118, 0.7399, 0.605, 0.7442, 0.5972, 0.7474, 0.5887, 0.7493, 0.58, 0.75, 0.375, 0.75, 0.1379, 0.5, 0.1379, 0.75, 0.1379, 0.75, 0.1379, 0.5, 0.375, 0.2629, 0.517, 0.2629, 0.58, 0.5, 0.375, 0.5, 0.625, 0.5345, 0.8621, 0.5871, 0.8621, 0.6629, 0.625, 0.7155, 0.8621, 0.5871, 0.625, 0.5345, 0.6254, 0.5278, 0.8625, 0.5701, 0.8625, 0.5701, 0.6254, 0.5278, 0.6266, 0.5211, 0.8638, 0.5537, 0.8638, 0.5537, 0.6266, 0.5211, 0.6286, 0.5148, 0.8657, 0.5386, 0.8657, 0.5386, 0.6286, 0.5148, 0.6332, 0.5, 0.8621, 0.5, 0.625, 0.2629, 0.625, 0.4918, 0.6063, 0.498, 0.5787, 0.2609, 0.5787, 0.2609, 0.6063, 0.498, 0.5978, 0.4991, 0.5591, 0.262, 0.5591, 0.262, 0.5978, 0.4991, 0.5889, 0.4998, 0.5382, 0.2627, 0.5382, 0.2627, 0.5889, 0.4998, 0.58, 0.5, 0.517, 0.2629, 0.8621, 0.6629, 0.875, 0.655, 0.8754, 0.6737, 0.8625, 0.68, 0.8625, 0.68, 0.8754, 0.6737, 0.8766, 0.692, 0.8638, 0.697, 0.8638, 0.697, 0.8766, 0.692, 0.8786, 0.7095, 0.8657, 0.7134, 0.8657, 0.7134, 0.8786, 0.7095, 0.875, 0.75, 0.8703, 0.75, 0.625, 0.9953, 0.625, 1.0, 0.576, 1.002, 0.5802, 0.9891, 0.5802, 0.9891, 0.576, 1.002, 0.5541, 1.001, 0.5597, 0.988, 0.5597, 0.988, 0.5541, 1.001, 0.5312, 1.0, 0.5384, 0.9873, 0.5384, 0.9873, 0.5312, 1.0, 0.5081, 1.0, 0.517, 0.9871, 0.875, 0.595, 0.8621, 0.5871, 0.8625, 0.57, 0.8754, 0.5763, 0.8754, 0.5763, 0.8625, 0.57, 0.8638, 0.553, 0.8766, 0.558, 0.8766, 0.558, 0.8638, 0.553, 0.8657, 0.5366, 0.8786, 0.5405, 0.8786, 0.5405, 0.8657, 0.5366, 0.8703, 0.5, 0.875, 0.5, 0.625, 0.25, 0.625, 0.2547, 0.5802, 0.2609, 0.576, 0.248, 0.576, 0.248, 0.5802, 0.2609, 0.5597, 0.262, 0.5541, 0.2491, 0.5541, 0.2491, 0.5597, 0.262, 0.5384, 0.2627, 0.5312, 0.2498, 0.5312, 0.2498, 0.5384, 0.2627, 0.517, 0.2629, 0.5081, 0.25, 0.625, 0.7155, 0.8621, 0.6629, 0.8625, 0.6799, 0.6254, 0.7222, 0.6254, 0.7222, 0.8625, 0.6799, 0.8638, 0.6963, 0.6266, 0.7289, 0.6266, 0.7289, 0.8638, 0.6963, 0.8657, 0.7114, 0.6286, 0.7352, 0.6286, 0.7352, 0.8657, 0.7114, 0.8621, 0.75, 0.6332, 0.75, 0.625, 0.7582, 0.625, 0.9871, 0.5787, 0.9891, 0.6063, 0.752, 0.6063, 0.752, 0.5787, 0.9891, 0.5591, 0.988, 0.5978, 0.7509, 0.5978, 0.7509, 0.5591, 0.988, 0.5382, 0.9873, 0.5889, 0.7502, 0.5889, 0.7502, 0.5382, 0.9873, 0.517, 0.9871, 0.58, 0.75, 0.375, 0.9871, 0.517, 0.9871, 0.5081, 1.0, 0.375, 1.0, 0.1379, 0.5, 0.1379, 0.75, 0.1379, 0.75, 0.1379, 0.5, 0.375, 0.25, 0.375, 0.2629, 0.375, 0.2629, 0.375, 0.25, 0.375, 0.0, 0.375, 0.25, 0.375, 0.25, 0.375, 0.0, 0.375, 0.9871, 0.375, 1.0, 0.375, 1.0, 0.375, 0.9871, 0.125, 0.5, 0.1379, 0.5, 0.1379, 0.75, 0.125, 0.75, 0.375, 0.25, 0.375, 0.2629, 0.375, 0.2629, 0.375, 0.25, 0.375, 0.9871, 0.375, 1.0, 0.375, 1.0, 0.375, 0.9871, 0.375, 0.0, 0.375, 0.25, 0.375, 0.25, 0.375, 0.0, 1.0, 0.5, 1.0, 1.0, 0.9688, 1.0, 0.9688, 0.5, 0.9688, 0.5, 0.9688, 1.0, 0.9375, 1.0, 0.9375, 0.5, 0.9375, 0.5, 0.9375, 1.0, 0.9062, 1.0, 0.9062, 0.5, 0.9062, 0.5, 0.9062, 1.0, 0.875, 1.0, 0.875, 0.5, 0.875, 0.5, 0.875, 1.0, 0.8438, 1.0, 0.8438, 0.5, 0.8438, 0.5, 0.8438, 1.0, 0.8125, 1.0, 0.8125, 0.5, 0.8125, 0.5, 0.8125, 1.0, 0.7812, 1.0, 0.7812, 0.5, 0.7812, 0.5, 0.7812, 1.0, 0.75, 1.0, 0.75, 0.5, 0.75, 0.5, 0.75, 1.0, 0.7188, 1.0, 0.7188, 0.5, 0.7188, 0.5, 0.7188, 1.0, 0.6875, 1.0, 0.6875, 0.5, 0.6875, 0.5, 0.6875, 1.0, 0.6562, 1.0, 0.6562, 0.5, 0.6562, 0.5, 0.6562, 1.0, 0.625, 1.0, 0.625, 0.5, 0.625, 0.5, 0.625, 1.0, 0.5938, 1.0, 0.5938, 0.5, 0.5938, 0.5, 0.5938, 1.0, 0.5625, 1.0, 0.5625, 0.5, 0.5625, 0.5, 0.5625, 1.0, 0.5312, 1.0, 0.5312, 0.5, 0.5312, 0.5, 0.5312, 1.0, 0.5, 1.0, 0.5, 0.5, 0.5, 0.5, 0.5, 1.0, 0.4688, 1.0, 0.4688, 0.5, 0.4688, 0.5, 0.4688, 1.0, 0.4375, 1.0, 0.4375, 0.5, 0.4375, 0.5, 0.4375, 1.0, 0.4062, 1.0, 0.4062, 0.5, 0.4062, 0.5, 0.4062, 1.0, 0.375, 1.0, 0.375, 0.5, 0.375, 0.5, 0.375, 1.0, 0.3438, 1.0, 0.3438, 0.5, 0.3438, 0.5, 0.3438, 1.0, 0.3125, 1.0, 0.3125, 0.5, 0.3125, 0.5, 0.3125, 1.0, 0.2812, 1.0, 0.2812, 0.5, 0.2812, 0.5, 0.2812, 1.0, 0.25, 1.0, 0.25, 0.5, 0.25, 0.5, 0.25, 1.0, 0.2188, 1.0, 0.2188, 0.5, 0.2188, 0.5, 0.2188, 1.0, 0.1875, 1.0, 0.1875, 0.5, 0.1875, 0.5, 0.1875, 1.0, 0.1562, 1.0, 0.1562, 0.5, 0.1562, 0.5, 0.1562, 1.0, 0.125, 1.0, 0.125, 0.5, 0.125, 0.5, 0.125, 1.0, 0.09375, 1.0, 0.09375, 0.5, 0.09375, 0.5, 0.09375, 1.0, 0.0625, 1.0, 0.0625, 0.5, 0.2968, 0.4854, 0.25, 0.49, 0.2032, 0.4854, 0.1582, 0.4717, 0.1167, 0.4496, 0.08029, 0.4197, 0.05045, 0.3833, 0.02827, 0.3418, 0.01461, 0.2968, 0.01, 0.25, 0.01461, 0.2032, 0.02827, 0.1582, 0.05045, 0.1167, 0.08029, 0.08029, 0.1167, 0.05045, 0.1582, 0.02827, 0.2032, 0.01461, 0.25, 0.01, 0.2968, 0.01461, 0.3418, 0.02827, 0.3833, 0.05045, 0.4197, 0.08029, 0.4496, 0.1167, 0.4717, 0.1582, 0.4854, 0.2032, 0.49, 0.25, 0.4854, 0.2968, 0.4717, 0.3418, 0.4496, 0.3833, 0.4197, 0.4197, 0.3833, 0.4496, 0.3418, 0.4717, 0.0625, 0.5, 0.0625, 1.0, 0.03125, 1.0, 0.03125, 0.5, 0.03125, 0.5, 0.03125, 1.0, 0.0, 1.0, 0.0, 0.5, 0.75, 0.49, 0.7968, 0.4854, 0.8418, 0.4717, 0.8833, 0.4496, 0.9197, 0.4197, 0.9496, 0.3833, 0.9717, 0.3418, 0.9854, 0.2968, 0.99, 0.25, 0.9854, 0.2032, 0.9717, 0.1582, 0.9496, 0.1167, 0.9197, 0.08029, 0.8833, 0.05045, 0.8418, 0.02827, 0.7968, 0.01461, 0.75, 0.01, 0.7032, 0.01461, 0.6582, 0.02827, 0.6167, 0.05045, 0.5803, 0.08029, 0.5504, 0.1167, 0.5283, 0.1582, 0.5146, 0.2032, 0.51, 0.25, 0.5146, 0.2968, 0.5283, 0.3418, 0.5504, 0.3833, 0.5803, 0.4197, 0.6167, 0.4496, 0.6582, 0.4717, 0.7032, 0.4854, 0.8621, 0.5871, 0.875, 0.595, 0.875, 0.655, 0.8621, 0.6629, 0.375, 0.75, 0.58, 0.75, 0.517, 0.9871, 0.375, 0.9871, 0.375, 0.0, 0.5081, 0.0, 0.5309, 0.001825, 0.5528, 0.00723, 0.573, 0.01601, 0.5908, 0.02782, 0.6053, 0.04221, 0.6161, 0.05864, 0.6228, 0.07645, 0.625, 0.09498, 0.625, 0.155, 0.6228, 0.1735, 0.6161, 0.1914, 0.6053, 0.2078, 0.5908, 0.2222, 0.573, 0.234, 0.5528, 0.2428, 0.5309, 0.2482, 0.5081, 0.25, 0.375, 0.25, 0.1379, 0.5, 0.375, 0.5, 0.375, 0.75, 0.1379, 0.75, 0.375, 0.25, 0.5081, 0.25, 0.517, 0.2629, 0.375, 0.2629, 0.375, 0.5, 0.58, 0.5, 0.5887, 0.5007, 0.5972, 0.5026, 0.605, 0.5058, 0.6118, 0.5101, 0.6174, 0.5154, 0.6216, 0.5213, 0.6241, 0.5278, 0.625, 0.5345, 0.625, 0.7155, 0.6241, 0.7222, 0.6216, 0.7287, 0.6174, 0.7346, 0.6118, 0.7399, 0.605, 0.7442, 0.5972, 0.7474, 0.5887, 0.7493, 0.58, 0.75, 0.375, 0.75, 0.1379, 0.5, 0.1379, 0.75, 0.1379, 0.75, 0.1379, 0.5, 0.375, 0.2629, 0.517, 0.2629, 0.58, 0.5, 0.375, 0.5, 0.625, 0.5345, 0.8621, 0.5871, 0.8621, 0.6629, 0.625, 0.7155, 0.8621, 0.5871, 0.625, 0.5345, 0.6254, 0.5278, 0.8625, 0.5701, 0.8625, 0.5701, 0.6254, 0.5278, 0.6266, 0.5211, 0.8638, 0.5537, 0.8638, 0.5537, 0.6266, 0.5211, 0.6286, 0.5148, 0.8657, 0.5386, 0.8657, 0.5386, 0.6286, 0.5148, 0.6332, 0.5, 0.8621, 0.5, 0.625, 0.2629, 0.625, 0.4918, 0.6063, 0.498, 0.5787, 0.2609, 0.5787, 0.2609, 0.6063, 0.498, 0.5978, 0.4991, 0.5591, 0.262, 0.5591, 0.262, 0.5978, 0.4991, 0.5889, 0.4998, 0.5382, 0.2627, 0.5382, 0.2627, 0.5889, 0.4998, 0.58, 0.5, 0.517, 0.2629, 0.8621, 0.6629, 0.875, 0.655, 0.8754, 0.6737, 0.8625, 0.68, 0.8625, 0.68, 0.8754, 0.6737, 0.8766, 0.692, 0.8638, 0.697, 0.8638, 0.697, 0.8766, 0.692, 0.8786, 0.7095, 0.8657, 0.7134, 0.8657, 0.7134, 0.8786, 0.7095, 0.875, 0.75, 0.8703, 0.75, 0.625, 0.9953, 0.625, 1.0, 0.576, 1.002, 0.5802, 0.9891, 0.5802, 0.9891, 0.576, 1.002, 0.5541, 1.001, 0.5597, 0.988, 0.5597, 0.988, 0.5541, 1.001, 0.5312, 1.0, 0.5384, 0.9873, 0.5384, 0.9873, 0.5312, 1.0, 0.5081, 1.0, 0.517, 0.9871, 0.875, 0.595, 0.8621, 0.5871, 0.8625, 0.57, 0.8754, 0.5763, 0.8754, 0.5763, 0.8625, 0.57, 0.8638, 0.553, 0.8766, 0.558, 0.8766, 0.558, 0.8638, 0.553, 0.8657, 0.5366, 0.8786, 0.5405, 0.8786, 0.5405, 0.8657, 0.5366, 0.8703, 0.5, 0.875, 0.5, 0.625, 0.25, 0.625, 0.2547, 0.5802, 0.2609, 0.576, 0.248, 0.576, 0.248, 0.5802, 0.2609, 0.5597, 0.262, 0.5541, 0.2491, 0.5541, 0.2491, 0.5597, 0.262, 0.5384, 0.2627, 0.5312, 0.2498, 0.5312, 0.2498, 0.5384, 0.2627, 0.517, 0.2629, 0.5081, 0.25, 0.625, 0.7155, 0.8621, 0.6629, 0.8625, 0.6799, 0.6254, 0.7222, 0.6254, 0.7222, 0.8625, 0.6799, 0.8638, 0.6963, 0.6266, 0.7289, 0.6266, 0.7289, 0.8638, 0.6963, 0.8657, 0.7114, 0.6286, 0.7352, 0.6286, 0.7352, 0.8657, 0.7114, 0.8621, 0.75, 0.6332, 0.75, 0.625, 0.7582, 0.625, 0.9871, 0.5787, 0.9891, 0.6063, 0.752, 0.6063, 0.752, 0.5787, 0.9891, 0.5591, 0.988, 0.5978, 0.7509, 0.5978, 0.7509, 0.5591, 0.988, 0.5382, 0.9873, 0.5889, 0.7502, 0.5889, 0.7502, 0.5382, 0.9873, 0.517, 0.9871, 0.58, 0.75, 0.375, 0.9871, 0.517, 0.9871, 0.5081, 1.0, 0.375, 1.0, 0.1379, 0.5, 0.1379, 0.75, 0.1379, 0.75, 0.1379, 0.5, 0.375, 0.25, 0.375, 0.2629, 0.375, 0.2629, 0.375, 0.25, 0.375, 0.0, 0.375, 0.25, 0.375, 0.25, 0.375, 0.0, 0.375, 0.9871, 0.375, 1.0, 0.375, 1.0, 0.375, 0.9871, 0.125, 0.5, 0.1379, 0.5, 0.1379, 0.75, 0.125, 0.75, 0.375, 0.25, 0.375, 0.2629, 0.375, 0.2629, 0.375, 0.25, 0.375, 0.9871, 0.375, 1.0, 0.375, 1.0, 0.375, 0.9871, 0.375, 0.0, 0.375, 0.25, 0.375, 0.25, 0.375, 0.0, 0.375, 0.0, 0.625, 0.0, 0.625, 0.25, 0.375, 0.25, 0.375, 0.25, 0.625, 0.25, 0.625, 0.5, 0.375, 0.5, 0.375, 0.5, 0.625, 0.5, 0.625, 0.75, 0.375, 0.75, 0.375, 0.75, 0.625, 0.75, 0.625, 1.0, 0.375, 1.0, 0.125, 0.5, 0.375, 0.5, 0.375, 0.75, 0.125, 0.75, 0.625, 0.5, 0.875, 0.5, 0.875, 0.75, 0.625, 0.75, 0.8621, 0.5871, 0.875, 0.595, 0.875, 0.655, 0.8621, 0.6629, 0.375, 0.75, 0.58, 0.75, 0.517, 0.9871, 0.375, 0.9871, 0.375, 0.0, 0.5081, 0.0, 0.5309, 0.001825, 0.5528, 0.00723, 0.573, 0.01601, 0.5908, 0.02782, 0.6053, 0.04221, 0.6161, 0.05864, 0.6228, 0.07645, 0.625, 0.09498, 0.625, 0.155, 0.6228, 0.1735, 0.6161, 0.1914, 0.6053, 0.2078, 0.5908, 0.2222, 0.573, 0.234, 0.5528, 0.2428, 0.5309, 0.2482, 0.5081, 0.25, 0.375, 0.25, 0.1379, 0.5, 0.375, 0.5, 0.375, 0.75, 0.1379, 0.75, 0.375, 0.25, 0.5081, 0.25, 0.517, 0.2629, 0.375, 0.2629, 0.375, 0.5, 0.58, 0.5, 0.5887, 0.5007, 0.5972, 0.5026, 0.605, 0.5058, 0.6118, 0.5101, 0.6174, 0.5154, 0.6216, 0.5213, 0.6241, 0.5278, 0.625, 0.5345, 0.625, 0.7155, 0.6241, 0.7222, 0.6216, 0.7287, 0.6174, 0.7346, 0.6118, 0.7399, 0.605, 0.7442, 0.5972, 0.7474, 0.5887, 0.7493, 0.58, 0.75, 0.375, 0.75, 0.1379, 0.5, 0.1379, 0.75, 0.1379, 0.75, 0.1379, 0.5, 0.375, 0.2629, 0.517, 0.2629, 0.58, 0.5, 0.375, 0.5, 0.625, 0.5345, 0.8621, 0.5871, 0.8621, 0.6629, 0.625, 0.7155, 0.8621, 0.5871, 0.625, 0.5345, 0.6254, 0.5278, 0.8625, 0.5701, 0.8625, 0.5701, 0.6254, 0.5278, 0.6266, 0.5211, 0.8638, 0.5537, 0.8638, 0.5537, 0.6266, 0.5211, 0.6286, 0.5148, 0.8657, 0.5386, 0.8657, 0.5386, 0.6286, 0.5148, 0.6332, 0.5, 0.8621, 0.5, 0.625, 0.2629, 0.625, 0.4918, 0.6063, 0.498, 0.5787, 0.2609, 0.5787, 0.2609, 0.6063, 0.498, 0.5978, 0.4991, 0.5591, 0.262, 0.5591, 0.262, 0.5978, 0.4991, 0.5889, 0.4998, 0.5382, 0.2627, 0.5382, 0.2627, 0.5889, 0.4998, 0.58, 0.5, 0.517, 0.2629, 0.8621, 0.6629, 0.875, 0.655, 0.8754, 0.6737, 0.8625, 0.68, 0.8625, 0.68, 0.8754, 0.6737, 0.8766, 0.692, 0.8638, 0.697, 0.8638, 0.697, 0.8766, 0.692, 0.8786, 0.7095, 0.8657, 0.7134, 0.8657, 0.7134, 0.8786, 0.7095, 0.875, 0.75, 0.8703, 0.75, 0.625, 0.9953, 0.625, 1.0, 0.576, 1.002, 0.5802, 0.9891, 0.5802, 0.9891, 0.576, 1.002, 0.5541, 1.001, 0.5597, 0.988, 0.5597, 0.988, 0.5541, 1.001, 0.5312, 1.0, 0.5384, 0.9873, 0.5384, 0.9873, 0.5312, 1.0, 0.5081, 1.0, 0.517, 0.9871, 0.875, 0.595, 0.8621, 0.5871, 0.8625, 0.57, 0.8754, 0.5763, 0.8754, 0.5763, 0.8625, 0.57, 0.8638, 0.553, 0.8766, 0.558, 0.8766, 0.558, 0.8638, 0.553, 0.8657, 0.5366, 0.8786, 0.5405, 0.8786, 0.5405, 0.8657, 0.5366, 0.8703, 0.5, 0.875, 0.5, 0.625, 0.25, 0.625, 0.2547, 0.5802, 0.2609, 0.576, 0.248, 0.576, 0.248, 0.5802, 0.2609, 0.5597, 0.262, 0.5541, 0.2491, 0.5541, 0.2491, 0.5597, 0.262, 0.5384, 0.2627, 0.5312, 0.2498, 0.5312, 0.2498, 0.5384, 0.2627, 0.517, 0.2629, 0.5081, 0.25, 0.625, 0.7155, 0.8621, 0.6629, 0.8625, 0.6799, 0.6254, 0.7222, 0.6254, 0.7222, 0.8625, 0.6799, 0.8638, 0.6963, 0.6266, 0.7289, 0.6266, 0.7289, 0.8638, 0.6963, 0.8657, 0.7114, 0.6286, 0.7352, 0.6286, 0.7352, 0.8657, 0.7114, 0.8621, 0.75, 0.6332, 0.75, 0.625, 0.7582, 0.625, 0.9871, 0.5787, 0.9891, 0.6063, 0.752, 0.6063, 0.752, 0.5787, 0.9891, 0.5591, 0.988, 0.5978, 0.7509, 0.5978, 0.7509, 0.5591, 0.988, 0.5382, 0.9873, 0.5889, 0.7502, 0.5889, 0.7502, 0.5382, 0.9873, 0.517, 0.9871, 0.58, 0.75, 0.375, 0.9871, 0.517, 0.9871, 0.5081, 1.0, 0.375, 1.0, 0.1379, 0.5, 0.1379, 0.75, 0.1379, 0.75, 0.1379, 0.5, 0.375, 0.25, 0.375, 0.2629, 0.375, 0.2629, 0.375, 0.25, 0.375, 0.0, 0.375, 0.25, 0.375, 0.25, 0.375, 0.0, 0.375, 0.9871, 0.375, 1.0, 0.375, 1.0, 0.375, 0.9871, 0.125, 0.5, 0.1379, 0.5, 0.1379, 0.75, 0.125, 0.75, 0.375, 0.25, 0.375, 0.2629, 0.375, 0.2629, 0.375, 0.25, 0.375, 0.9871, 0.375, 1.0, 0.375, 1.0, 0.375, 0.9871, 0.375, 0.0, 0.375, 0.25, 0.375, 0.25, 0.375, 0.0, 1.0, 0.5, 1.0, 1.0, 0.9688, 1.0, 0.9688, 0.5, 0.9688, 0.5, 0.9688, 1.0, 0.9375, 1.0, 0.9375, 0.5, 0.9375, 0.5, 0.9375, 1.0, 0.9062, 1.0, 0.9062, 0.5, 0.9062, 0.5, 0.9062, 1.0, 0.875, 1.0, 0.875, 0.5, 0.875, 0.5, 0.875, 1.0, 0.8438, 1.0, 0.8438, 0.5, 0.8438, 0.5, 0.8438, 1.0, 0.8125, 1.0, 0.8125, 0.5, 0.8125, 0.5, 0.8125, 1.0, 0.7812, 1.0, 0.7812, 0.5, 0.7812, 0.5, 0.7812, 1.0, 0.75, 1.0, 0.75, 0.5, 0.75, 0.5, 0.75, 1.0, 0.7188, 1.0, 0.7188, 0.5, 0.7188, 0.5, 0.7188, 1.0, 0.6875, 1.0, 0.6875, 0.5, 0.6875, 0.5, 0.6875, 1.0, 0.6562, 1.0, 0.6562, 0.5, 0.6562, 0.5, 0.6562, 1.0, 0.625, 1.0, 0.625, 0.5, 0.625, 0.5, 0.625, 1.0, 0.5938, 1.0, 0.5938, 0.5, 0.5938, 0.5, 0.5938, 1.0, 0.5625, 1.0, 0.5625, 0.5, 0.5625, 0.5, 0.5625, 1.0, 0.5312, 1.0, 0.5312, 0.5, 0.5312, 0.5, 0.5312, 1.0, 0.5, 1.0, 0.5, 0.5, 0.5, 0.5, 0.5, 1.0, 0.4688, 1.0, 0.4688, 0.5, 0.4688, 0.5, 0.4688, 1.0, 0.4375, 1.0, 0.4375, 0.5, 0.4375, 0.5, 0.4375, 1.0, 0.4062, 1.0, 0.4062, 0.5, 0.4062, 0.5, 0.4062, 1.0, 0.375, 1.0, 0.375, 0.5, 0.375, 0.5, 0.375, 1.0, 0.3438, 1.0, 0.3438, 0.5, 0.3438, 0.5, 0.3438, 1.0, 0.3125, 1.0, 0.3125, 0.5, 0.3125, 0.5, 0.3125, 1.0, 0.2812, 1.0, 0.2812, 0.5, 0.2812, 0.5, 0.2812, 1.0, 0.25, 1.0, 0.25, 0.5, 0.25, 0.5, 0.25, 1.0, 0.2188, 1.0, 0.2188, 0.5, 0.2188, 0.5, 0.2188, 1.0, 0.1875, 1.0, 0.1875, 0.5, 0.1875, 0.5, 0.1875, 1.0, 0.1562, 1.0, 0.1562, 0.5, 0.1562, 0.5, 0.1562, 1.0, 0.125, 1.0, 0.125, 0.5, 0.125, 0.5, 0.125, 1.0, 0.09375, 1.0, 0.09375, 0.5, 0.09375, 0.5, 0.09375, 1.0, 0.0625, 1.0, 0.0625, 0.5, 0.2968, 0.4854, 0.25, 0.49, 0.2032, 0.4854, 0.1582, 0.4717, 0.1167, 0.4496, 0.08029, 0.4197, 0.05045, 0.3833, 0.02827, 0.3418, 0.01461, 0.2968, 0.01, 0.25, 0.01461, 0.2032, 0.02827, 0.1582, 0.05045, 0.1167, 0.08029, 0.08029, 0.1167, 0.05045, 0.1582, 0.02827, 0.2032, 0.01461, 0.25, 0.01, 0.2968, 0.01461, 0.3418, 0.02827, 0.3833, 0.05045, 0.4197, 0.08029, 0.4496, 0.1167, 0.4717, 0.1582, 0.4854, 0.2032, 0.49, 0.25, 0.4854, 0.2968, 0.4717, 0.3418, 0.4496, 0.3833, 0.4197, 0.4197, 0.3833, 0.4496, 0.3418, 0.4717, 0.0625, 0.5, 0.0625, 1.0, 0.03125, 1.0, 0.03125, 0.5, 0.03125, 0.5, 0.03125, 1.0, 0.0, 1.0, 0.0, 0.5, 0.75, 0.49, 0.7968, 0.4854, 0.8418, 0.4717, 0.8833, 0.4496, 0.9197, 0.4197, 0.9496, 0.3833, 0.9717, 0.3418, 0.9854, 0.2968, 0.99, 0.25, 0.9854, 0.2032, 0.9717, 0.1582, 0.9496, 0.1167, 0.9197, 0.08029, 0.8833, 0.05045, 0.8418, 0.02827, 0.7968, 0.01461, 0.75, 0.01, 0.7032, 0.01461, 0.6582, 0.02827, 0.6167, 0.05045, 0.5803, 0.08029, 0.5504, 0.1167, 0.5283, 0.1582, 0.5146, 0.2032, 0.51, 0.25, 0.5146, 0.2968, 0.5283, 0.3418, 0.5504, 0.3833, 0.5803, 0.4197, 0.6167, 0.4496, 0.6582, 0.4717, 0.7032, 0.4854, 0.8621, 0.5871, 0.875, 0.595, 0.875, 0.655, 0.8621, 0.6629, 0.375, 0.75, 0.58, 0.75, 0.517, 0.9871, 0.375, 0.9871, 0.375, 0.0, 0.5081, 0.0, 0.5309, 0.001825, 0.5528, 0.00723, 0.573, 0.01601, 0.5908, 0.02782, 0.6053, 0.04221, 0.6161, 0.05864, 0.6228, 0.07645, 0.625, 0.09498, 0.625, 0.155, 0.6228, 0.1735, 0.6161, 0.1914, 0.6053, 0.2078, 0.5908, 0.2222, 0.573, 0.234, 0.5528, 0.2428, 0.5309, 0.2482, 0.5081, 0.25, 0.375, 0.25, 0.1379, 0.5, 0.375, 0.5, 0.375, 0.75, 0.1379, 0.75, 0.375, 0.25, 0.5081, 0.25, 0.517, 0.2629, 0.375, 0.2629, 0.375, 0.5, 0.58, 0.5, 0.5887, 0.5007, 0.5972, 0.5026, 0.605, 0.5058, 0.6118, 0.5101, 0.6174, 0.5154, 0.6216, 0.5213, 0.6241, 0.5278, 0.625, 0.5345, 0.625, 0.7155, 0.6241, 0.7222, 0.6216, 0.7287, 0.6174, 0.7346, 0.6118, 0.7399, 0.605, 0.7442, 0.5972, 0.7474, 0.5887, 0.7493, 0.58, 0.75, 0.375, 0.75, 0.1379, 0.5, 0.1379, 0.75, 0.1379, 0.75, 0.1379, 0.5, 0.375, 0.2629, 0.517, 0.2629, 0.58, 0.5, 0.375, 0.5, 0.625, 0.5345, 0.8621, 0.5871, 0.8621, 0.6629, 0.625, 0.7155, 0.8621, 0.5871, 0.625, 0.5345, 0.6254, 0.5278, 0.8625, 0.5701, 0.8625, 0.5701, 0.6254, 0.5278, 0.6266, 0.5211, 0.8638, 0.5537, 0.8638, 0.5537, 0.6266, 0.5211, 0.6286, 0.5148, 0.8657, 0.5386, 0.8657, 0.5386, 0.6286, 0.5148, 0.6332, 0.5, 0.8621, 0.5, 0.625, 0.2629, 0.625, 0.4918, 0.6063, 0.498, 0.5787, 0.2609, 0.5787, 0.2609, 0.6063, 0.498, 0.5978, 0.4991, 0.5591, 0.262, 0.5591, 0.262, 0.5978, 0.4991, 0.5889, 0.4998, 0.5382, 0.2627, 0.5382, 0.2627, 0.5889, 0.4998, 0.58, 0.5, 0.517, 0.2629, 0.8621, 0.6629, 0.875, 0.655, 0.8754, 0.6737, 0.8625, 0.68, 0.8625, 0.68, 0.8754, 0.6737, 0.8766, 0.692, 0.8638, 0.697, 0.8638, 0.697, 0.8766, 0.692, 0.8786, 0.7095, 0.8657, 0.7134, 0.8657, 0.7134, 0.8786, 0.7095, 0.875, 0.75, 0.8703, 0.75, 0.625, 0.9953, 0.625, 1.0, 0.576, 1.002, 0.5802, 0.9891, 0.5802, 0.9891, 0.576, 1.002, 0.5541, 1.001, 0.5597, 0.988, 0.5597, 0.988, 0.5541, 1.001, 0.5312, 1.0, 0.5384, 0.9873, 0.5384, 0.9873, 0.5312, 1.0, 0.5081, 1.0, 0.517, 0.9871, 0.875, 0.595, 0.8621, 0.5871, 0.8625, 0.57, 0.8754, 0.5763, 0.8754, 0.5763, 0.8625, 0.57, 0.8638, 0.553, 0.8766, 0.558, 0.8766, 0.558, 0.8638, 0.553, 0.8657, 0.5366, 0.8786, 0.5405, 0.8786, 0.5405, 0.8657, 0.5366, 0.8703, 0.5, 0.875, 0.5, 0.625, 0.25, 0.625, 0.2547, 0.5802, 0.2609, 0.576, 0.248, 0.576, 0.248, 0.5802, 0.2609, 0.5597, 0.262, 0.5541, 0.2491, 0.5541, 0.2491, 0.5597, 0.262, 0.5384, 0.2627, 0.5312, 0.2498, 0.5312, 0.2498, 0.5384, 0.2627, 0.517, 0.2629, 0.5081, 0.25, 0.625, 0.7155, 0.8621, 0.6629, 0.8625, 0.6799, 0.6254, 0.7222, 0.6254, 0.7222, 0.8625, 0.6799, 0.8638, 0.6963, 0.6266, 0.7289, 0.6266, 0.7289, 0.8638, 0.6963, 0.8657, 0.7114, 0.6286, 0.7352, 0.6286, 0.7352, 0.8657, 0.7114, 0.8621, 0.75, 0.6332, 0.75, 0.625, 0.7582, 0.625, 0.9871, 0.5787, 0.9891, 0.6063, 0.752, 0.6063, 0.752, 0.5787, 0.9891, 0.5591, 0.988, 0.5978, 0.7509, 0.5978, 0.7509, 0.5591, 0.988, 0.5382, 0.9873, 0.5889, 0.7502, 0.5889, 0.7502, 0.5382, 0.9873, 0.517, 0.9871, 0.58, 0.75, 0.375, 0.9871, 0.517, 0.9871, 0.5081, 1.0, 0.375, 1.0, 0.1379, 0.5, 0.1379, 0.75, 0.1379, 0.75, 0.1379, 0.5, 0.375, 0.25, 0.375, 0.2629, 0.375, 0.2629, 0.375, 0.25, 0.375, 0.0, 0.375, 0.25, 0.375, 0.25, 0.375, 0.0, 0.375, 0.9871, 0.375, 1.0, 0.375, 1.0, 0.375, 0.9871, 0.125, 0.5, 0.1379, 0.5, 0.1379, 0.75, 0.125, 0.75, 0.375, 0.25, 0.375, 0.2629, 0.375, 0.2629, 0.375, 0.25, 0.375, 0.9871, 0.375, 1.0, 0.375, 1.0, 0.375, 0.9871, 0.375, 0.0, 0.375, 0.25, 0.375, 0.25, 0.375, 0.0, 0.625, 0.5, 0.875, 0.5, 0.875, 0.75, 0.625, 0.75, 0.375, 0.75, 0.625, 0.75, 0.625, 1.0, 0.375, 1.0, 0.375, 0.0, 0.625, 0.0, 0.625, 0.25, 0.375, 0.25, 0.125, 0.5, 0.375, 0.5, 0.375, 0.75, 0.125, 0.75, 0.375, 0.5, 0.625, 0.5, 0.625, 0.75, 0.375, 0.75, 0.375, 0.25, 0.625, 0.25, 0.625, 0.5, 0.375, 0.5])
me_cube_006.materials.append(mat_material_001)
me_cube_006.materials.append(mat_material)
me_cube_006.update()

# ---- objects
ob_table = bpy.data.objects.new('Table', me_cube_006)

# ---- transforms, parenting, visibility, modifiers, constraints
ob_table.location = (4.579, 0.5737, -3.816)
ob_table.rotation_euler = (0.0, 0.0, 1.571)
_m = ob_table.modifiers.new('Smooth by Angle', 'NODES')
_m.node_group = ng_smooth_by_angle_001
_m.use_pin_to_last = True
_m.show_group_selector = False

# ---- collection membership
col_collection.objects.link(ob_table)

# ---- scene / render settings (as saved in the file)
scene.frame_start = 1; scene.frame_end = 250; scene.frame_set(1)
scene.render.engine = 'BLENDER_EEVEE_NEXT'
bpy.context.view_layer.update()

# ---- added for rendering (the .blend has no active camera and no usable light): camera, sun
cam_auto = bpy.data.cameras.new('AutoCamera')
cam_auto.lens = 50.0
cam_auto.sensor_width = 36.0
cam_auto.clip_end = 1000.0
ob_auto_camera = bpy.data.objects.new('AutoCamera', cam_auto)
scene.collection.objects.link(ob_auto_camera)
ob_auto_camera.location = (62.3139, -49.3498, 33.2779)
ob_auto_camera.rotation_euler = (1.09748, -7.21219e-08, 0.694738)
scene.camera = ob_auto_camera
light_auto_sun = bpy.data.lights.new('AutoSun', 'SUN')
light_auto_sun.energy = 3.0
light_auto_sun.angle = 0.0523599
ob_auto_sun = bpy.data.objects.new('AutoSun', light_auto_sun)
scene.collection.objects.link(ob_auto_sun)
ob_auto_sun.rotation_euler = (0.872665, 0.174533, 0.523599)
bpy.context.view_layer.update()
